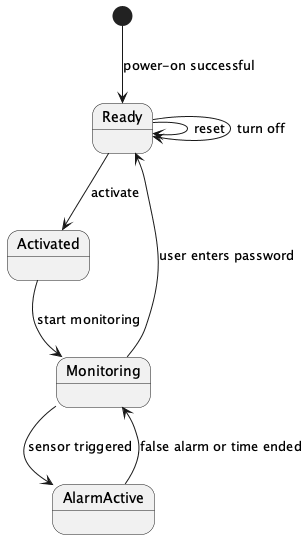

The diagram above was rendered by PlantUML. Its source (embedded in the PNG):
@startuml
[*] --> Ready: power-on successful
Ready --> Ready: reset
Ready --> Activated: activate
Activated --> Monitoring: start monitoring
Monitoring --> AlarmActive: sensor triggered
AlarmActive --> Monitoring: false alarm or time ended
Monitoring --> Ready: user enters password
Ready --> Ready: turn off
@enduml